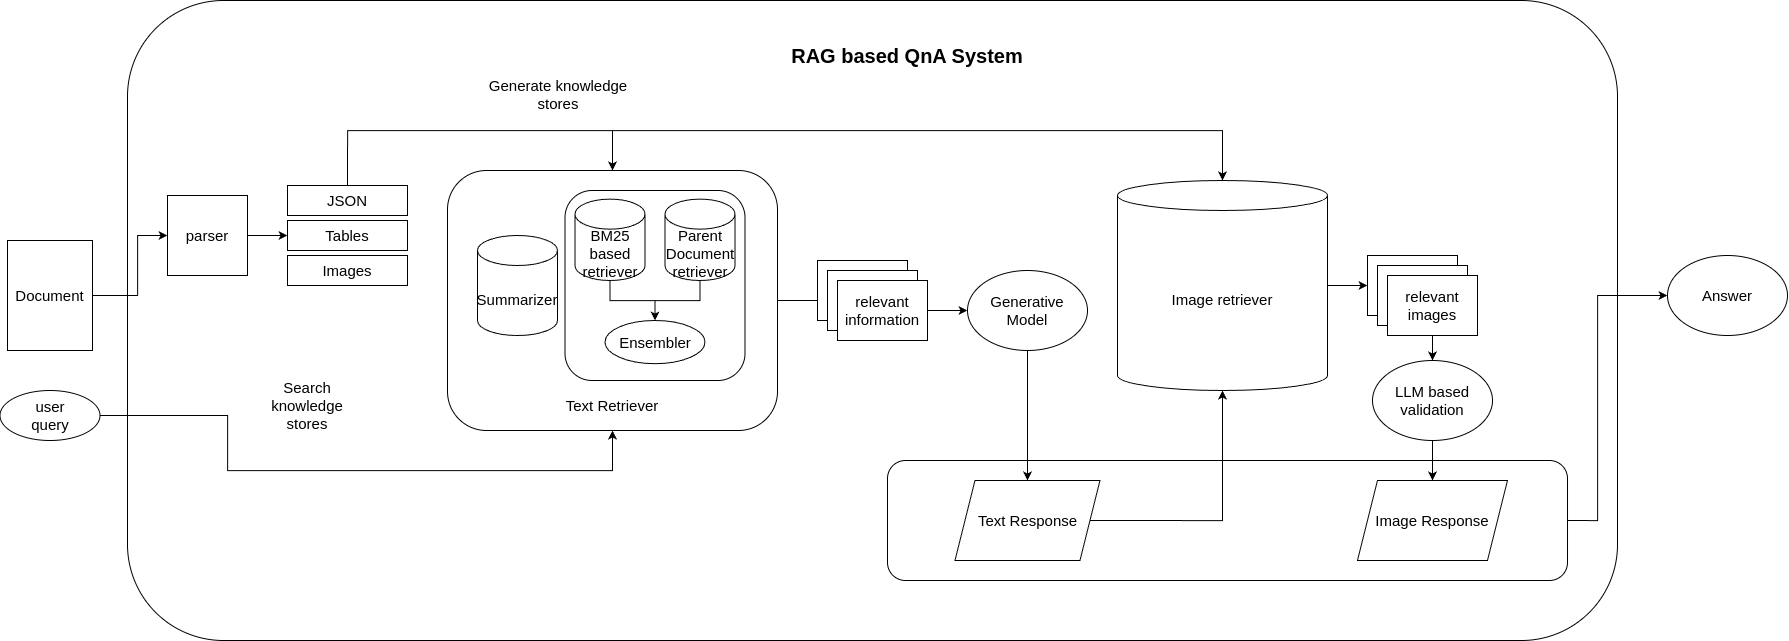

The diagram above was exported from draw.io. Its source (the exported page's mxGraphModel, read from the mxfile embedded in the PNG):
<mxGraphModel dx="1585" dy="2067" grid="1" gridSize="10" guides="1" tooltips="1" connect="1" arrows="1" fold="1" page="1" pageScale="1" pageWidth="850" pageHeight="1100" math="0" shadow="0">
  <root>
    <mxCell id="0" />
    <mxCell id="1" parent="0" />
    <mxCell id="2Eh9V_JM9_2iWfM-J8wN-1" value="" style="rounded=1;whiteSpace=wrap;html=1;fontSize=15;" vertex="1" parent="1">
      <mxGeometry x="140" y="-10" width="1490" height="640" as="geometry" />
    </mxCell>
    <mxCell id="2Eh9V_JM9_2iWfM-J8wN-64" style="edgeStyle=orthogonalEdgeStyle;rounded=0;orthogonalLoop=1;jettySize=auto;html=1;exitX=1;exitY=0.5;exitDx=0;exitDy=0;entryX=0;entryY=0.5;entryDx=0;entryDy=0;fontSize=15;" edge="1" parent="1" source="2Eh9V_JM9_2iWfM-J8wN-3" target="2Eh9V_JM9_2iWfM-J8wN-27">
      <mxGeometry relative="1" as="geometry" />
    </mxCell>
    <mxCell id="2Eh9V_JM9_2iWfM-J8wN-3" value="" style="rounded=1;whiteSpace=wrap;html=1;fontSize=15;" vertex="1" parent="1">
      <mxGeometry x="460" y="160" width="330" height="260" as="geometry" />
    </mxCell>
    <mxCell id="2Eh9V_JM9_2iWfM-J8wN-73" style="edgeStyle=orthogonalEdgeStyle;rounded=0;orthogonalLoop=1;jettySize=auto;html=1;exitX=1;exitY=0.5;exitDx=0;exitDy=0;entryX=0;entryY=0.5;entryDx=0;entryDy=0;fontSize=15;" edge="1" parent="1" source="2Eh9V_JM9_2iWfM-J8wN-5" target="2Eh9V_JM9_2iWfM-J8wN-31">
      <mxGeometry relative="1" as="geometry">
        <Array as="points">
          <mxPoint x="1610" y="510" />
          <mxPoint x="1610" y="285" />
        </Array>
      </mxGeometry>
    </mxCell>
    <mxCell id="2Eh9V_JM9_2iWfM-J8wN-5" value="" style="rounded=1;whiteSpace=wrap;html=1;fontSize=15;" vertex="1" parent="1">
      <mxGeometry x="900" y="450" width="680" height="120" as="geometry" />
    </mxCell>
    <mxCell id="2Eh9V_JM9_2iWfM-J8wN-52" style="edgeStyle=orthogonalEdgeStyle;rounded=0;orthogonalLoop=1;jettySize=auto;html=1;exitX=1;exitY=0.5;exitDx=0;exitDy=0;entryX=0;entryY=0.5;entryDx=0;entryDy=0;fontSize=15;" edge="1" parent="1" source="2Eh9V_JM9_2iWfM-J8wN-7" target="2Eh9V_JM9_2iWfM-J8wN-11">
      <mxGeometry relative="1" as="geometry">
        <Array as="points">
          <mxPoint x="150" y="285" />
          <mxPoint x="150" y="225" />
        </Array>
      </mxGeometry>
    </mxCell>
    <mxCell id="2Eh9V_JM9_2iWfM-J8wN-7" value="Document" style="rounded=0;whiteSpace=wrap;html=1;fontSize=15;" vertex="1" parent="1">
      <mxGeometry x="20" y="230" width="85" height="110" as="geometry" />
    </mxCell>
    <mxCell id="2Eh9V_JM9_2iWfM-J8wN-53" style="edgeStyle=orthogonalEdgeStyle;rounded=0;orthogonalLoop=1;jettySize=auto;html=1;exitX=1;exitY=0.5;exitDx=0;exitDy=0;entryX=0;entryY=0.5;entryDx=0;entryDy=0;fontSize=15;" edge="1" parent="1" source="2Eh9V_JM9_2iWfM-J8wN-11" target="2Eh9V_JM9_2iWfM-J8wN-15">
      <mxGeometry relative="1" as="geometry" />
    </mxCell>
    <mxCell id="2Eh9V_JM9_2iWfM-J8wN-11" value="parser" style="rounded=0;whiteSpace=wrap;html=1;fontSize=15;" vertex="1" parent="1">
      <mxGeometry x="180" y="185" width="80" height="80" as="geometry" />
    </mxCell>
    <mxCell id="2Eh9V_JM9_2iWfM-J8wN-76" style="edgeStyle=orthogonalEdgeStyle;rounded=0;orthogonalLoop=1;jettySize=auto;html=1;exitX=1;exitY=0.5;exitDx=0;exitDy=0;entryX=0.5;entryY=1;entryDx=0;entryDy=0;fontSize=15;" edge="1" parent="1" source="2Eh9V_JM9_2iWfM-J8wN-17" target="2Eh9V_JM9_2iWfM-J8wN-3">
      <mxGeometry relative="1" as="geometry">
        <Array as="points">
          <mxPoint x="240" y="405" />
          <mxPoint x="240" y="460" />
          <mxPoint x="625" y="460" />
        </Array>
      </mxGeometry>
    </mxCell>
    <mxCell id="2Eh9V_JM9_2iWfM-J8wN-17" value="user&lt;div&gt;query&lt;/div&gt;" style="ellipse;whiteSpace=wrap;html=1;fontSize=15;" vertex="1" parent="1">
      <mxGeometry x="12.5" y="380" width="100" height="50" as="geometry" />
    </mxCell>
    <mxCell id="2Eh9V_JM9_2iWfM-J8wN-18" value="" style="group;fontSize=15;" vertex="1" connectable="0" parent="1">
      <mxGeometry x="577.5" y="180" width="180" height="190" as="geometry" />
    </mxCell>
    <mxCell id="2Eh9V_JM9_2iWfM-J8wN-19" value="" style="rounded=1;whiteSpace=wrap;html=1;fontSize=15;" vertex="1" parent="2Eh9V_JM9_2iWfM-J8wN-18">
      <mxGeometry width="180" height="190" as="geometry" />
    </mxCell>
    <mxCell id="2Eh9V_JM9_2iWfM-J8wN-20" style="edgeStyle=orthogonalEdgeStyle;rounded=0;orthogonalLoop=1;jettySize=auto;html=1;exitX=0.5;exitY=1;exitDx=0;exitDy=0;exitPerimeter=0;entryX=0.5;entryY=0;entryDx=0;entryDy=0;fontSize=15;" edge="1" parent="2Eh9V_JM9_2iWfM-J8wN-18" source="2Eh9V_JM9_2iWfM-J8wN-21" target="2Eh9V_JM9_2iWfM-J8wN-24">
      <mxGeometry relative="1" as="geometry" />
    </mxCell>
    <mxCell id="2Eh9V_JM9_2iWfM-J8wN-21" value="BM25&lt;div&gt;based retriever&lt;/div&gt;" style="shape=cylinder3;whiteSpace=wrap;html=1;boundedLbl=1;backgroundOutline=1;size=15;fontSize=15;" vertex="1" parent="2Eh9V_JM9_2iWfM-J8wN-18">
      <mxGeometry x="10" y="8.64" width="70" height="81.36" as="geometry" />
    </mxCell>
    <mxCell id="2Eh9V_JM9_2iWfM-J8wN-22" style="edgeStyle=orthogonalEdgeStyle;rounded=0;orthogonalLoop=1;jettySize=auto;html=1;exitX=0.5;exitY=1;exitDx=0;exitDy=0;exitPerimeter=0;entryX=0.5;entryY=0;entryDx=0;entryDy=0;fontSize=15;" edge="1" parent="2Eh9V_JM9_2iWfM-J8wN-18" source="2Eh9V_JM9_2iWfM-J8wN-23" target="2Eh9V_JM9_2iWfM-J8wN-24">
      <mxGeometry relative="1" as="geometry" />
    </mxCell>
    <mxCell id="2Eh9V_JM9_2iWfM-J8wN-23" value="Parent Document&lt;div&gt;retriever&lt;/div&gt;" style="shape=cylinder3;whiteSpace=wrap;html=1;boundedLbl=1;backgroundOutline=1;size=15;fontSize=15;" vertex="1" parent="2Eh9V_JM9_2iWfM-J8wN-18">
      <mxGeometry x="100" y="8.64" width="70" height="81.36" as="geometry" />
    </mxCell>
    <mxCell id="2Eh9V_JM9_2iWfM-J8wN-24" value="Ensembler" style="ellipse;whiteSpace=wrap;html=1;fontSize=15;" vertex="1" parent="2Eh9V_JM9_2iWfM-J8wN-18">
      <mxGeometry x="40" y="130.0027272727273" width="100" height="43.18181818181819" as="geometry" />
    </mxCell>
    <mxCell id="2Eh9V_JM9_2iWfM-J8wN-25" value="" style="group;fontSize=15;" vertex="1" connectable="0" parent="1">
      <mxGeometry x="830" y="250" width="110" height="80" as="geometry" />
    </mxCell>
    <mxCell id="2Eh9V_JM9_2iWfM-J8wN-26" value="" style="rounded=0;whiteSpace=wrap;html=1;fontSize=15;" vertex="1" parent="2Eh9V_JM9_2iWfM-J8wN-25">
      <mxGeometry width="90" height="60" as="geometry" />
    </mxCell>
    <mxCell id="2Eh9V_JM9_2iWfM-J8wN-27" value="" style="rounded=0;whiteSpace=wrap;html=1;fontSize=15;" vertex="1" parent="2Eh9V_JM9_2iWfM-J8wN-25">
      <mxGeometry x="10" y="10" width="90" height="60" as="geometry" />
    </mxCell>
    <mxCell id="2Eh9V_JM9_2iWfM-J8wN-28" value="relevant&lt;div&gt;information&lt;/div&gt;" style="rounded=0;whiteSpace=wrap;html=1;fontSize=15;" vertex="1" parent="2Eh9V_JM9_2iWfM-J8wN-25">
      <mxGeometry x="20" y="20" width="90" height="60" as="geometry" />
    </mxCell>
    <mxCell id="2Eh9V_JM9_2iWfM-J8wN-68" style="edgeStyle=orthogonalEdgeStyle;rounded=0;orthogonalLoop=1;jettySize=auto;html=1;exitX=0.5;exitY=1;exitDx=0;exitDy=0;fontSize=15;" edge="1" parent="1" source="2Eh9V_JM9_2iWfM-J8wN-30" target="2Eh9V_JM9_2iWfM-J8wN-41">
      <mxGeometry relative="1" as="geometry" />
    </mxCell>
    <mxCell id="2Eh9V_JM9_2iWfM-J8wN-30" value="Generative&lt;div&gt;Model&lt;/div&gt;" style="ellipse;whiteSpace=wrap;html=1;fontSize=15;" vertex="1" parent="1">
      <mxGeometry x="980" y="260" width="120" height="80" as="geometry" />
    </mxCell>
    <mxCell id="2Eh9V_JM9_2iWfM-J8wN-31" value="Answer" style="ellipse;whiteSpace=wrap;html=1;fontSize=15;" vertex="1" parent="1">
      <mxGeometry x="1680" y="245" width="120" height="80" as="geometry" />
    </mxCell>
    <mxCell id="2Eh9V_JM9_2iWfM-J8wN-32" value="Search knowledge&lt;div&gt;stores&lt;/div&gt;" style="text;html=1;align=center;verticalAlign=middle;whiteSpace=wrap;rounded=0;fontSize=15;" vertex="1" parent="1">
      <mxGeometry x="290" y="380" width="60" height="30" as="geometry" />
    </mxCell>
    <mxCell id="2Eh9V_JM9_2iWfM-J8wN-33" value="&lt;font style=&quot;font-size: 20px;&quot;&gt;&lt;b style=&quot;&quot;&gt;RAG based QnA System&lt;/b&gt;&lt;/font&gt;" style="text;html=1;align=center;verticalAlign=middle;whiteSpace=wrap;rounded=0;fontSize=15;" vertex="1" parent="1">
      <mxGeometry x="795" y="10" width="250" height="70" as="geometry" />
    </mxCell>
    <mxCell id="2Eh9V_JM9_2iWfM-J8wN-70" style="edgeStyle=orthogonalEdgeStyle;rounded=0;orthogonalLoop=1;jettySize=auto;html=1;exitX=1;exitY=0.5;exitDx=0;exitDy=0;exitPerimeter=0;entryX=0;entryY=0.5;entryDx=0;entryDy=0;fontSize=15;" edge="1" parent="1" source="2Eh9V_JM9_2iWfM-J8wN-35" target="2Eh9V_JM9_2iWfM-J8wN-37">
      <mxGeometry relative="1" as="geometry" />
    </mxCell>
    <mxCell id="2Eh9V_JM9_2iWfM-J8wN-35" value="Image retriever" style="shape=cylinder3;whiteSpace=wrap;html=1;boundedLbl=1;backgroundOutline=1;size=15;fontSize=15;" vertex="1" parent="1">
      <mxGeometry x="1130" y="170" width="210" height="210" as="geometry" />
    </mxCell>
    <mxCell id="2Eh9V_JM9_2iWfM-J8wN-36" value="" style="group;fontSize=15;" vertex="1" connectable="0" parent="1">
      <mxGeometry x="1380" y="245" width="110" height="80" as="geometry" />
    </mxCell>
    <mxCell id="2Eh9V_JM9_2iWfM-J8wN-37" value="" style="rounded=0;whiteSpace=wrap;html=1;fontSize=15;" vertex="1" parent="2Eh9V_JM9_2iWfM-J8wN-36">
      <mxGeometry width="90" height="60" as="geometry" />
    </mxCell>
    <mxCell id="2Eh9V_JM9_2iWfM-J8wN-38" value="" style="rounded=0;whiteSpace=wrap;html=1;fontSize=15;" vertex="1" parent="2Eh9V_JM9_2iWfM-J8wN-36">
      <mxGeometry x="10" y="10" width="90" height="60" as="geometry" />
    </mxCell>
    <mxCell id="2Eh9V_JM9_2iWfM-J8wN-39" value="relevant&lt;div&gt;images&lt;/div&gt;" style="rounded=0;whiteSpace=wrap;html=1;fontSize=15;" vertex="1" parent="2Eh9V_JM9_2iWfM-J8wN-36">
      <mxGeometry x="20" y="20" width="90" height="60" as="geometry" />
    </mxCell>
    <mxCell id="2Eh9V_JM9_2iWfM-J8wN-41" value="&lt;font&gt;Text Response&lt;/font&gt;" style="shape=parallelogram;perimeter=parallelogramPerimeter;whiteSpace=wrap;html=1;fixedSize=1;fontSize=15;" vertex="1" parent="1">
      <mxGeometry x="967.5" y="470" width="145" height="80" as="geometry" />
    </mxCell>
    <mxCell id="2Eh9V_JM9_2iWfM-J8wN-69" style="edgeStyle=orthogonalEdgeStyle;rounded=0;orthogonalLoop=1;jettySize=auto;html=1;exitX=0.5;exitY=1;exitDx=0;exitDy=0;fontSize=15;" edge="1" parent="1" source="2Eh9V_JM9_2iWfM-J8wN-43" target="2Eh9V_JM9_2iWfM-J8wN-44">
      <mxGeometry relative="1" as="geometry" />
    </mxCell>
    <mxCell id="2Eh9V_JM9_2iWfM-J8wN-43" value="LLM based validation" style="ellipse;whiteSpace=wrap;html=1;fontSize=15;" vertex="1" parent="1">
      <mxGeometry x="1385" y="350" width="120" height="80" as="geometry" />
    </mxCell>
    <mxCell id="2Eh9V_JM9_2iWfM-J8wN-44" value="&lt;font&gt;Image Response&lt;/font&gt;" style="shape=parallelogram;perimeter=parallelogramPerimeter;whiteSpace=wrap;html=1;fixedSize=1;fontSize=15;" vertex="1" parent="1">
      <mxGeometry x="1370" y="470" width="150" height="80" as="geometry" />
    </mxCell>
    <mxCell id="2Eh9V_JM9_2iWfM-J8wN-46" value="&lt;font&gt;Summarizer&lt;/font&gt;" style="shape=cylinder3;whiteSpace=wrap;html=1;boundedLbl=1;backgroundOutline=1;size=15;fontSize=15;" vertex="1" parent="1">
      <mxGeometry x="490" y="225" width="80" height="100" as="geometry" />
    </mxCell>
    <mxCell id="2Eh9V_JM9_2iWfM-J8wN-47" value="&lt;font&gt;Text Retriever&lt;/font&gt;" style="text;html=1;align=center;verticalAlign=middle;whiteSpace=wrap;rounded=0;fontSize=15;" vertex="1" parent="1">
      <mxGeometry x="560" y="380" width="130" height="30" as="geometry" />
    </mxCell>
    <mxCell id="2Eh9V_JM9_2iWfM-J8wN-49" value="" style="edgeStyle=orthogonalEdgeStyle;rounded=0;orthogonalLoop=1;jettySize=auto;html=1;fontSize=15;" edge="1" parent="1" source="2Eh9V_JM9_2iWfM-J8wN-39" target="2Eh9V_JM9_2iWfM-J8wN-43">
      <mxGeometry relative="1" as="geometry" />
    </mxCell>
    <mxCell id="2Eh9V_JM9_2iWfM-J8wN-50" value="" style="group;fontSize=15;" vertex="1" connectable="0" parent="1">
      <mxGeometry x="300" y="175" width="120" height="100" as="geometry" />
    </mxCell>
    <mxCell id="2Eh9V_JM9_2iWfM-J8wN-12" value="JSON" style="rounded=0;whiteSpace=wrap;html=1;fontSize=15;" vertex="1" parent="2Eh9V_JM9_2iWfM-J8wN-50">
      <mxGeometry width="120" height="30" as="geometry" />
    </mxCell>
    <mxCell id="2Eh9V_JM9_2iWfM-J8wN-13" value="Images" style="rounded=0;whiteSpace=wrap;html=1;fontSize=15;" vertex="1" parent="2Eh9V_JM9_2iWfM-J8wN-50">
      <mxGeometry y="70" width="120" height="30" as="geometry" />
    </mxCell>
    <mxCell id="2Eh9V_JM9_2iWfM-J8wN-15" value="Tables" style="rounded=0;whiteSpace=wrap;html=1;fontSize=15;" vertex="1" parent="2Eh9V_JM9_2iWfM-J8wN-50">
      <mxGeometry y="35" width="120" height="30" as="geometry" />
    </mxCell>
    <mxCell id="2Eh9V_JM9_2iWfM-J8wN-54" style="edgeStyle=orthogonalEdgeStyle;rounded=0;orthogonalLoop=1;jettySize=auto;html=1;exitX=0.5;exitY=0;exitDx=0;exitDy=0;entryX=0.5;entryY=0;entryDx=0;entryDy=0;fontSize=15;" edge="1" parent="1" source="2Eh9V_JM9_2iWfM-J8wN-12" target="2Eh9V_JM9_2iWfM-J8wN-3">
      <mxGeometry relative="1" as="geometry">
        <Array as="points">
          <mxPoint x="360" y="120" />
          <mxPoint x="625" y="120" />
        </Array>
      </mxGeometry>
    </mxCell>
    <mxCell id="2Eh9V_JM9_2iWfM-J8wN-55" style="edgeStyle=orthogonalEdgeStyle;rounded=0;orthogonalLoop=1;jettySize=auto;html=1;exitX=0.5;exitY=0;exitDx=0;exitDy=0;entryX=0.5;entryY=0;entryDx=0;entryDy=0;entryPerimeter=0;fontSize=15;" edge="1" parent="1" source="2Eh9V_JM9_2iWfM-J8wN-12" target="2Eh9V_JM9_2iWfM-J8wN-35">
      <mxGeometry relative="1" as="geometry">
        <Array as="points">
          <mxPoint x="360" y="120" />
          <mxPoint x="1235" y="120" />
        </Array>
      </mxGeometry>
    </mxCell>
    <mxCell id="2Eh9V_JM9_2iWfM-J8wN-62" style="edgeStyle=orthogonalEdgeStyle;rounded=0;orthogonalLoop=1;jettySize=auto;html=1;exitX=1;exitY=0.5;exitDx=0;exitDy=0;entryX=0;entryY=0.5;entryDx=0;entryDy=0;fontSize=15;" edge="1" parent="1" source="2Eh9V_JM9_2iWfM-J8wN-28" target="2Eh9V_JM9_2iWfM-J8wN-30">
      <mxGeometry relative="1" as="geometry" />
    </mxCell>
    <mxCell id="2Eh9V_JM9_2iWfM-J8wN-71" style="edgeStyle=orthogonalEdgeStyle;rounded=0;orthogonalLoop=1;jettySize=auto;html=1;exitX=1;exitY=0.5;exitDx=0;exitDy=0;entryX=0.5;entryY=1;entryDx=0;entryDy=0;entryPerimeter=0;fontSize=15;" edge="1" parent="1" source="2Eh9V_JM9_2iWfM-J8wN-41" target="2Eh9V_JM9_2iWfM-J8wN-35">
      <mxGeometry relative="1" as="geometry" />
    </mxCell>
    <mxCell id="2Eh9V_JM9_2iWfM-J8wN-77" value="&lt;div style=&quot;text-align: center;&quot;&gt;&lt;span style=&quot;background-color: transparent; color: light-dark(rgb(0, 0, 0), rgb(255, 255, 255)); font-size: 15px;&quot;&gt;Generate knowledge stores&lt;/span&gt;&lt;/div&gt;" style="text;whiteSpace=wrap;html=1;" vertex="1" parent="1">
      <mxGeometry x="490" y="60" width="160" height="60" as="geometry" />
    </mxCell>
  </root>
</mxGraphModel>